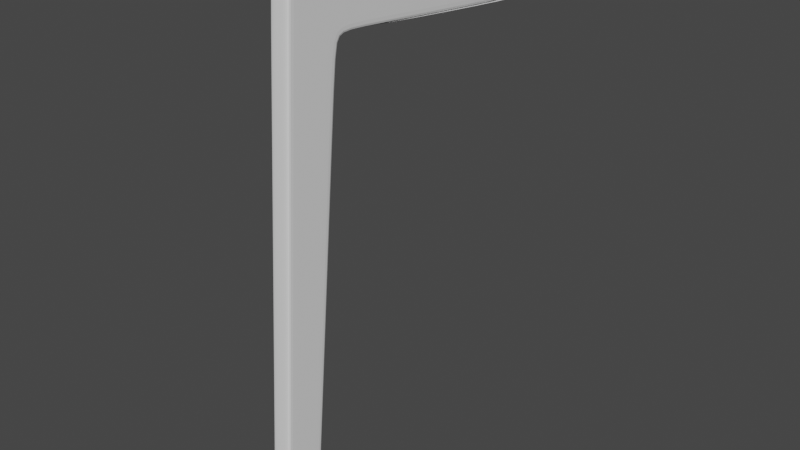 # Source: Chair.blend  (saved by Blender 2.93.21; exported with 4.5.12 LTS)
import bpy
from mathutils import Matrix  # noqa: F401  (used for matrix-valued properties, if any)

bpy.ops.wm.read_factory_settings(use_empty=True)
scene = bpy.context.scene
scene.name = 'Scene'

# ---- collections
col_collection = bpy.data.collections.new('Collection'); scene.collection.children.link(col_collection)
col_referance_images = bpy.data.collections.new('Referance Images'); col_collection.children.link(col_referance_images)
col_collection_2 = bpy.data.collections.new('Collection 2'); col_collection.children.link(col_collection_2)

# ---- world
world_world = bpy.data.worlds.new('World'); scene.world = world_world
world_world.use_nodes = True; world_world.node_tree.nodes.clear()
_N = world_world.node_tree.nodes; _L = world_world.node_tree.links
n0 = _N.new('ShaderNodeOutputWorld'); n0.name = 'World Output'; n0.location = (300, 300)
n1 = _N.new('ShaderNodeBackground'); n1.name = 'Background'; n1.location = (10, 300)
n1.inputs[0].default_value = (0.05088, 0.05088, 0.05088, 1.0)
_L.new(n1.outputs[0], n0.inputs[0])
n0.is_active_output = True
world_world.color = (0.05088, 0.05088, 0.05088)
world_world.use_sun_shadow = False
world_world.sun_shadow_jitter_overblur = 0.0

# ---- meshes
me_cube_001 = bpy.data.meshes.new('Cube.001')
me_cube_001.from_pydata([(1.0, -1.0, -1.0), (1.0, 0.5894, 13.44), (1.0, 0.9407, -1.0), (1.0, 3.04, 11.82), (1.0, 15.65, 13.03), (-1.0, 15.52, 11.11), (1.0, 15.52, 11.11), (-1.0, 2.932, 11.16), (1.0, 2.932, 11.16), (1.0, 0.3357, 11.25), (-1.0, 4.292, 11.75), (1.0, 4.292, 11.75), (1.0, 4.508, 13.33), (1.0, 0.8296, -1.0), (1.0, 3.113, 13.37), (1.0, 2.784, 11.17), (1.0, 0.4183, 12.0), (1.0, 15.53, 11.21), (1.0, 4.304, 11.84), (1.0, 2.902, 11.92), (1.0, 0.7687, 13.44), (1.0, 0.5097, 11.24), (1.0, -0.87, -1.0), (1.0, 0.5948, 11.99), (0.0, 0.9407, -1.0), (0.0, -1.0, -1.0), (0.0, 0.5894, 13.44), (0.0, 3.04, 11.82), (0.0, 15.65, 13.03), (0.0, 15.52, 11.11), (0.0, 2.932, 11.16), (0.0, 0.3357, 11.25), (1.0, 0.8568, -0.831), (0.0, 4.292, 11.75), (1.0, -0.9814, -0.8298), (0.0, 0.8296, -1.0), (0.0, 15.53, 11.21), (0.0, 0.4183, 12.0), (1.0, 0.9683, -0.831), (0.0, -0.87, -1.0), (1.0, -0.8508, -0.8299), (0.0, -0.9814, -0.8298), (0.0, 0.9683, -0.831)], [(7, 30)], [(23, 20, 1, 16), (39, 22, 0, 25), (21, 23, 16, 9), (30, 27, 3, 8), (36, 28, 4, 17), (33, 10, 5, 29), (22, 40, 34, 0), (18, 11, 6, 17), (42, 30, 8, 38), (40, 21, 9, 34), (19, 3, 11, 18), (2, 38, 32, 13), (38, 8, 15, 32), (8, 3, 19, 15), (24, 2, 13, 35), (14, 19, 18, 12), (12, 18, 17, 4), (29, 36, 17, 6), (32, 15, 21, 40), (15, 19, 23, 21), (35, 13, 22, 39), (19, 14, 20, 23), (13, 32, 40, 22), (3, 27, 33, 11), (34, 9, 31, 41), (11, 33, 29, 6), (9, 16, 37, 31), (0, 34, 41, 25), (16, 1, 26, 37), (24, 42, 38, 2)])
_uv = me_cube_001.uv_layers.new(name='UVMap')
_uv.uv.foreach_set('vector', [0.5981, 0.7333, 0.625, 0.7333, 0.625, 0.75, 0.5981, 0.75, 0.25, 0.7333, 0.375, 0.7333, 0.375, 0.75, 0.25, 0.75, 0.5851, 0.7333, 0.5981, 0.7333, 0.5981, 0.75, 0.5851, 0.75, 0.5851, 0.375, 0.5965, 0.375, 0.5965, 0.5, 0.5851, 0.5, 0.5981, 0.375, 0.625, 0.375, 0.625, 0.5, 0.5981, 0.5, 0.5965, 0.375, 0.5965, 0.25, 0.5965, 0.25, 0.5965, 0.375, 0.375, 0.7333, 0.3779, 0.7333, 0.3779, 0.75, 0.375, 0.75, 0.5981, 0.5, 0.5965, 0.5, 0.5965, 0.5, 0.5981, 0.5, 0.3779, 0.375, 0.5851, 0.375, 0.5851, 0.5, 0.3779, 0.5, 0.3779, 0.7333, 0.5851, 0.7333, 0.5851, 0.75, 0.3779, 0.75, 0.5981, 0.5143, 0.5965, 0.5, 0.5965, 0.5, 0.5981, 0.5, 0.375, 0.5, 0.3779, 0.5, 0.3779, 0.5143, 0.375, 0.5143, 0.3779, 0.5, 0.5851, 0.5, 0.5851, 0.5143, 0.3779, 0.5143, 0.5851, 0.5, 0.5965, 0.5, 0.5981, 0.5143, 0.5851, 0.5143, 0.25, 0.5, 0.375, 0.5, 0.375, 0.5143, 0.25, 0.5143, 0.625, 0.5143, 0.5981, 0.5143, 0.5981, 0.5, 0.625, 0.5, 0.625, 0.5, 0.5981, 0.5, 0.5981, 0.5, 0.625, 0.5, 0.5965, 0.375, 0.5981, 0.375, 0.5981, 0.5, 0.5965, 0.5, 0.3779, 0.5143, 0.5851, 0.5143, 0.5851, 0.7333, 0.3779, 0.7333, 0.5851, 0.5143, 0.5981, 0.5143, 0.5981, 0.7333, 0.5851, 0.7333, 0.25, 0.5143, 0.375, 0.5143, 0.375, 0.7333, 0.25, 0.7333, 0.5981, 0.5143, 0.625, 0.5143, 0.625, 0.7333, 0.5981, 0.7333, 0.375, 0.5143, 0.3779, 0.5143, 0.3779, 0.7333, 0.375, 0.7333, 0.5965, 0.5, 0.5965, 0.375, 0.5965, 0.375, 0.5965, 0.5, 0.3779, 0.75, 0.5851, 0.75, 0.5851, 0.875, 0.3779, 0.875, 0.5965, 0.5, 0.5965, 0.375, 0.5965, 0.375, 0.5965, 0.5, 0.5851, 0.75, 0.5981, 0.75, 0.5981, 0.875, 0.5851, 0.875, 0.375, 0.75, 0.3779, 0.75, 0.3779, 0.875, 0.375, 0.875, 0.5981, 0.75, 0.625, 0.75, 0.625, 0.875, 0.5981, 0.875, 0.375, 0.375, 0.3779, 0.375, 0.3779, 0.5, 0.375, 0.5])
me_cube_001.use_remesh_fix_poles = True
me_cube_001.use_remesh_preserve_attributes = False
me_cube_001.update()

# ---- objects
ob_front_ortographic_reference = bpy.data.objects.new('Front Ortographic reference ', None)
ob_right_ortographic_reference = bpy.data.objects.new('Right Ortographic reference ', None)
ob_top_ortographic_reference = bpy.data.objects.new('Top Ortographic reference ', None)
ob_cube = bpy.data.objects.new('Cube', me_cube_001)

# ---- transforms, parenting, visibility, modifiers, constraints
ob_front_ortographic_reference.location = (0.0, 2.485, 2.034)
ob_front_ortographic_reference.rotation_euler = (1.571, -0.0, -0.0)
ob_front_ortographic_reference.empty_display_type = 'IMAGE'
ob_front_ortographic_reference.empty_display_size = 5.0
ob_front_ortographic_reference.use_empty_image_alpha = True
ob_front_ortographic_reference.color = (1.0, 1.0, 1.0, 0.5)
ob_front_ortographic_reference.hide_select = True
ob_right_ortographic_reference.location = (-2.532, 0.0, 2.034)
ob_right_ortographic_reference.rotation_euler = (1.571, -0.0, 1.571)
ob_right_ortographic_reference.empty_display_type = 'IMAGE'
ob_right_ortographic_reference.empty_display_size = 5.0
ob_right_ortographic_reference.use_empty_image_alpha = True
ob_right_ortographic_reference.color = (1.0, 1.0, 1.0, 0.5)
ob_right_ortographic_reference.hide_select = True
ob_top_ortographic_reference.location = (0.0, 0.0, 0.0)
ob_top_ortographic_reference.empty_display_type = 'IMAGE'
ob_top_ortographic_reference.empty_display_size = 5.0
ob_top_ortographic_reference.use_empty_image_alpha = True
ob_top_ortographic_reference.color = (1.0, 1.0, 1.0, 0.5)
ob_top_ortographic_reference.hide_select = True
ob_cube.location = (1.268, -1.071, 0.1636)
ob_cube.scale = (0.04399, 0.09035, 0.1618)
_m = ob_cube.modifiers.new('Mirror', 'MIRROR')
_m.use_clip = True
_m = ob_cube.modifiers.new('Subdivision', 'SUBSURF')
_m.levels = 3

# ---- collection membership
col_referance_images.objects.link(ob_front_ortographic_reference)
col_referance_images.objects.link(ob_right_ortographic_reference)
col_referance_images.objects.link(ob_top_ortographic_reference)
col_collection_2.objects.link(ob_cube)

# ---- scene / render settings (as saved in the file)
scene.frame_start = 1; scene.frame_end = 250; scene.frame_set(1)
scene.render.engine = 'BLENDER_EEVEE_NEXT'
scene.cycles.use_denoising = False
scene.cycles.samples = 128
scene.cycles.sampling_pattern = 'TABULATED_SOBOL'
scene.cycles.use_adaptive_sampling = False
scene.cycles.use_light_tree = False
scene.view_settings.view_transform = 'Filmic'
bpy.context.view_layer.update()

# ---- added for rendering (the .blend has no active camera and no usable light): camera, sun
cam_auto = bpy.data.cameras.new('AutoCamera')
cam_auto.lens = 50.0
cam_auto.sensor_width = 36.0
cam_auto.clip_end = 1000.0
ob_auto_camera = bpy.data.objects.new('AutoCamera', cam_auto)
scene.collection.objects.link(ob_auto_camera)
ob_auto_camera.location = (3.84084, -3.4959, 3.22806)
ob_auto_camera.rotation_euler = (1.09748, -7.21219e-08, 0.694738)
scene.camera = ob_auto_camera
light_auto_sun = bpy.data.lights.new('AutoSun', 'SUN')
light_auto_sun.energy = 3.0
light_auto_sun.angle = 0.0523599
ob_auto_sun = bpy.data.objects.new('AutoSun', light_auto_sun)
scene.collection.objects.link(ob_auto_sun)
ob_auto_sun.rotation_euler = (0.872665, 0.174533, 0.523599)
bpy.context.view_layer.update()
